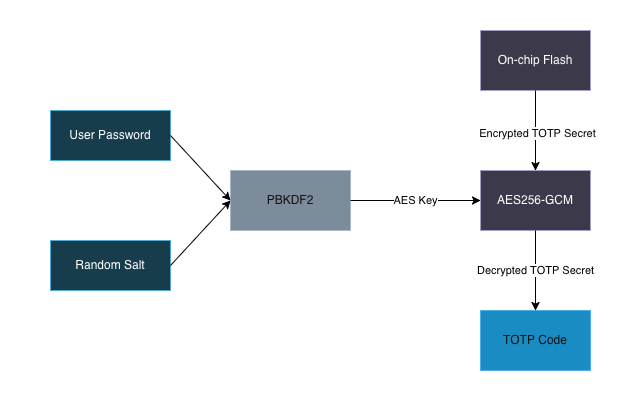

The diagram above was exported from draw.io. Its source (the exported page's mxGraphModel, read from the mxfile embedded in the PNG):
<mxGraphModel dx="3346" dy="1780" grid="1" gridSize="10" guides="1" tooltips="1" connect="1" arrows="1" fold="1" page="1" pageScale="1" pageWidth="850" pageHeight="1100" background="light-dark(#ffffff, #feffff)" math="0" shadow="0">
  <root>
    <mxCell id="0" />
    <mxCell id="1" parent="0" />
    <mxCell id="olIBlbdi0lrAymjj1pJ--1" parent="1" style="rounded=0;whiteSpace=wrap;html=1;fillColor=light-dark(#FFFFFF,#FFFFFF);" value="" vertex="1">
      <mxGeometry height="400" width="630" x="40" y="280" as="geometry" />
    </mxCell>
    <mxCell id="4ZEmNMy8UrKkCtJIPlA7-1" parent="1" style="shape=rectangle;whiteSpace=wrap;html=1;fillColor=#b1ddf0;strokeColor=#10739e;" value="User Password" vertex="1">
      <mxGeometry height="50" width="120" x="90" y="390" as="geometry" />
    </mxCell>
    <mxCell id="4ZEmNMy8UrKkCtJIPlA7-2" parent="1" style="shape=rectangle;whiteSpace=wrap;html=1;fillColor=#647687;fontColor=#ffffff;strokeColor=#314354;" value="PBKDF2" vertex="1">
      <mxGeometry height="60" width="120" x="270" y="450" as="geometry" />
    </mxCell>
    <mxCell id="4ZEmNMy8UrKkCtJIPlA7-3" parent="1" style="shape=rectangle;whiteSpace=wrap;html=1;fillColor=#d0cee2;strokeColor=#56517e;" value="AES256-GCM" vertex="1">
      <mxGeometry height="60" width="110" x="520" y="450" as="geometry" />
    </mxCell>
    <mxCell id="4ZEmNMy8UrKkCtJIPlA7-4" edge="1" parent="1" source="4ZEmNMy8UrKkCtJIPlA7-1" style="endArrow=classic;html=1;rounded=0;exitX=1;exitY=0.5;entryX=0;entryY=0.5;endFill=1;fillColor=#f5f5f5;strokeColor=light-dark(#666666,#000000);fontColor=light-dark(#000000,#000000);labelBackgroundColor=light-dark(#FFFFFF,#FFFFFF);" target="4ZEmNMy8UrKkCtJIPlA7-2" value="">
      <mxGeometry height="50" relative="1" width="50" as="geometry">
        <Array as="points" />
        <mxPoint x="300" y="520" as="sourcePoint" />
        <mxPoint x="350" y="520" as="targetPoint" />
      </mxGeometry>
    </mxCell>
    <mxCell id="4ZEmNMy8UrKkCtJIPlA7-5" edge="1" parent="1" source="4ZEmNMy8UrKkCtJIPlA7-2" style="endArrow=classic;html=1;rounded=0;exitX=1;exitY=0.5;entryX=0;entryY=0.5;fillColor=#f5f5f5;strokeColor=light-dark(#666666,#000000);labelBackgroundColor=light-dark(#FFFFFF,#FFFFFF);fontColor=light-dark(#000000,#000000);" target="4ZEmNMy8UrKkCtJIPlA7-3" value="AES Key">
      <mxGeometry height="50" relative="1" width="50" as="geometry">
        <mxPoint x="590" y="520" as="sourcePoint" />
        <mxPoint x="640" y="520" as="targetPoint" />
      </mxGeometry>
    </mxCell>
    <mxCell id="olIBlbdi0lrAymjj1pJ--11" parent="1" style="shape=rectangle;whiteSpace=wrap;html=1;fillColor=#b1ddf0;strokeColor=#10739e;" value="Random Salt" vertex="1">
      <mxGeometry height="50" width="120" x="90" y="520" as="geometry" />
    </mxCell>
    <mxCell id="olIBlbdi0lrAymjj1pJ--13" edge="1" parent="1" source="olIBlbdi0lrAymjj1pJ--11" style="endArrow=classic;html=1;rounded=0;entryX=0;entryY=0.5;endFill=1;fillColor=#f5f5f5;strokeColor=light-dark(#666666,#000000);fontColor=light-dark(#000000,#000000);labelBackgroundColor=light-dark(#FFFFFF,#FFFFFF);exitX=1;exitY=0.5;exitDx=0;exitDy=0;entryDx=0;entryDy=0;" target="4ZEmNMy8UrKkCtJIPlA7-2" value="">
      <mxGeometry height="50" relative="1" width="50" as="geometry">
        <Array as="points" />
        <mxPoint x="220" y="425" as="sourcePoint" />
        <mxPoint x="350" y="530" as="targetPoint" />
      </mxGeometry>
    </mxCell>
    <mxCell id="olIBlbdi0lrAymjj1pJ--14" parent="1" style="shape=rectangle;whiteSpace=wrap;html=1;fillColor=#d0cee2;strokeColor=#56517e;" value="On-chip Flash" vertex="1">
      <mxGeometry height="60" width="110" x="520" y="310" as="geometry" />
    </mxCell>
    <mxCell id="olIBlbdi0lrAymjj1pJ--15" edge="1" parent="1" source="olIBlbdi0lrAymjj1pJ--14" style="endArrow=classic;html=1;rounded=0;entryX=0.5;entryY=0;endFill=1;fillColor=#f5f5f5;strokeColor=light-dark(#666666,#000000);fontColor=light-dark(#000000,#000000);labelBackgroundColor=light-dark(#FFFFFF,#FFFFFF);entryDx=0;entryDy=0;exitX=0.5;exitY=1;exitDx=0;exitDy=0;" target="4ZEmNMy8UrKkCtJIPlA7-3" value="">
      <mxGeometry height="50" relative="1" width="50" as="geometry">
        <Array as="points" />
        <mxPoint x="220" y="555" as="sourcePoint" />
        <mxPoint x="280" y="490" as="targetPoint" />
      </mxGeometry>
    </mxCell>
    <mxCell id="olIBlbdi0lrAymjj1pJ--19" connectable="0" parent="olIBlbdi0lrAymjj1pJ--15" style="edgeLabel;html=1;align=center;verticalAlign=middle;resizable=0;points=[];labelBackgroundColor=light-dark(#FFFFFF,#FFFFFF);fontColor=light-dark(#000000,#050505);" value="Encrypted TOTP Secret" vertex="1">
      <mxGeometry relative="1" x="0.05" y="1" as="geometry">
        <mxPoint as="offset" />
      </mxGeometry>
    </mxCell>
    <mxCell id="olIBlbdi0lrAymjj1pJ--17" parent="1" style="shape=rectangle;whiteSpace=wrap;html=1;fillColor=#1ba1e2;strokeColor=#006EAF;fontColor=#ffffff;" value="TOTP Code" vertex="1">
      <mxGeometry height="60" width="110" x="520" y="590" as="geometry" />
    </mxCell>
    <mxCell id="olIBlbdi0lrAymjj1pJ--18" edge="1" parent="1" source="4ZEmNMy8UrKkCtJIPlA7-3" style="endArrow=classic;html=1;rounded=0;exitX=0.5;exitY=1;entryX=0.5;entryY=0;fillColor=#f5f5f5;strokeColor=light-dark(#666666,#000000);labelBackgroundColor=light-dark(#FFFFFF,#FFFFFF);fontColor=light-dark(#000000,#000000);exitDx=0;exitDy=0;entryDx=0;entryDy=0;" target="olIBlbdi0lrAymjj1pJ--17" value="Decrypted TOTP Secret">
      <mxGeometry height="50" relative="1" width="50" as="geometry">
        <mxPoint x="400" y="490" as="sourcePoint" />
        <mxPoint x="530" y="490" as="targetPoint" />
      </mxGeometry>
    </mxCell>
  </root>
</mxGraphModel>